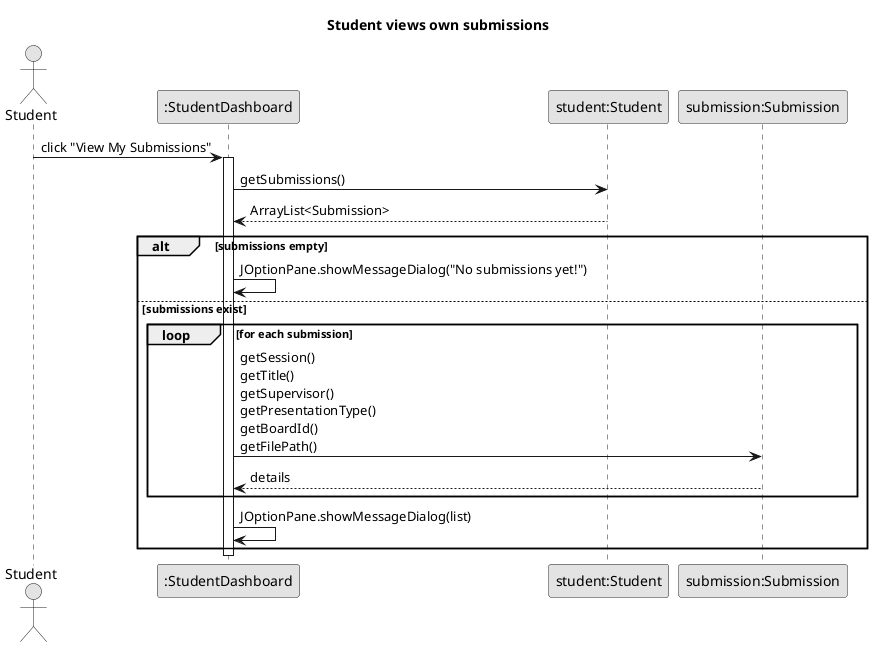

The diagram above was rendered by PlantUML. Its source (embedded in the PNG):
@startuml
skinparam monochrome true
skinparam shadowing false

title Student views own submissions

actor "Student" as studentActor
participant ":StudentDashboard" as dash
participant "student:Student" as student
participant "submission:Submission" as submission

studentActor -> dash : click "View My Submissions"
activate dash
dash -> student : getSubmissions()
student --> dash : ArrayList<Submission>

alt submissions empty
  dash -> dash : JOptionPane.showMessageDialog("No submissions yet!")
else submissions exist
  loop for each submission
    dash -> submission : getSession()\ngetTitle()\ngetSupervisor()\ngetPresentationType()\ngetBoardId()\ngetFilePath()
    submission --> dash : details
  end
  dash -> dash : JOptionPane.showMessageDialog(list)
end

deactivate dash
@enduml